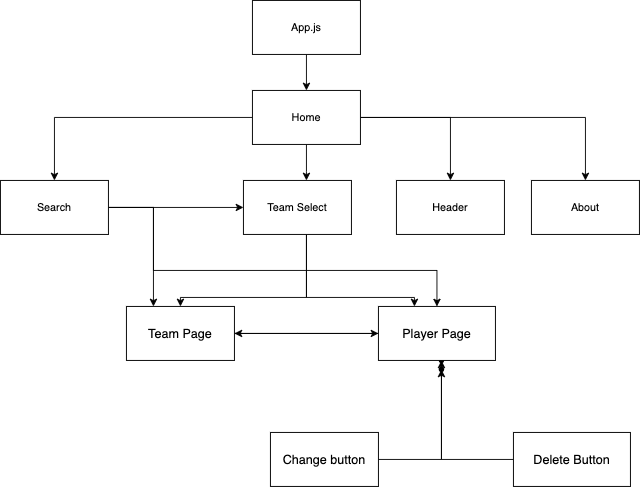

The diagram above was exported from draw.io. Its source (the exported page's mxGraphModel, read from the mxfile embedded in the PNG):
<mxGraphModel dx="1426" dy="620" grid="1" gridSize="10" guides="1" tooltips="1" connect="1" arrows="1" fold="1" page="1" pageScale="1" pageWidth="850" pageHeight="1100" math="0" shadow="0">
  <root>
    <mxCell id="0" />
    <mxCell id="1" parent="0" />
    <mxCell id="kav3HDc17IRfMQ4CYuUF-5" value="" style="edgeStyle=orthogonalEdgeStyle;rounded=0;orthogonalLoop=1;jettySize=auto;html=1;" parent="1" source="kav3HDc17IRfMQ4CYuUF-2" edge="1">
      <mxGeometry relative="1" as="geometry">
        <mxPoint x="400" y="170" as="targetPoint" />
      </mxGeometry>
    </mxCell>
    <mxCell id="kav3HDc17IRfMQ4CYuUF-2" value="App.js" style="whiteSpace=wrap;html=1;align=center;" parent="1" vertex="1">
      <mxGeometry x="340" y="70" width="120" height="60" as="geometry" />
    </mxCell>
    <mxCell id="kav3HDc17IRfMQ4CYuUF-14" value="" style="edgeStyle=orthogonalEdgeStyle;rounded=0;orthogonalLoop=1;jettySize=auto;html=1;" parent="1" source="kav3HDc17IRfMQ4CYuUF-4" target="kav3HDc17IRfMQ4CYuUF-13" edge="1">
      <mxGeometry relative="1" as="geometry" />
    </mxCell>
    <mxCell id="kav3HDc17IRfMQ4CYuUF-16" value="" style="edgeStyle=orthogonalEdgeStyle;rounded=0;orthogonalLoop=1;jettySize=auto;html=1;" parent="1" source="kav3HDc17IRfMQ4CYuUF-4" target="kav3HDc17IRfMQ4CYuUF-15" edge="1">
      <mxGeometry relative="1" as="geometry">
        <Array as="points">
          <mxPoint x="400" y="260" />
          <mxPoint x="400" y="260" />
        </Array>
      </mxGeometry>
    </mxCell>
    <mxCell id="kav3HDc17IRfMQ4CYuUF-20" value="" style="edgeStyle=orthogonalEdgeStyle;rounded=0;orthogonalLoop=1;jettySize=auto;html=1;" parent="1" source="kav3HDc17IRfMQ4CYuUF-4" target="kav3HDc17IRfMQ4CYuUF-19" edge="1">
      <mxGeometry relative="1" as="geometry" />
    </mxCell>
    <mxCell id="kav3HDc17IRfMQ4CYuUF-62" value="" style="edgeStyle=orthogonalEdgeStyle;rounded=0;orthogonalLoop=1;jettySize=auto;html=1;" parent="1" source="kav3HDc17IRfMQ4CYuUF-4" target="kav3HDc17IRfMQ4CYuUF-61" edge="1">
      <mxGeometry relative="1" as="geometry" />
    </mxCell>
    <mxCell id="kav3HDc17IRfMQ4CYuUF-4" value="Home" style="whiteSpace=wrap;html=1;align=center;" parent="1" vertex="1">
      <mxGeometry x="340" y="170" width="120" height="60" as="geometry" />
    </mxCell>
    <mxCell id="kav3HDc17IRfMQ4CYuUF-76" value="" style="edgeStyle=orthogonalEdgeStyle;rounded=0;orthogonalLoop=1;jettySize=auto;html=1;fontSize=14;" parent="1" source="kav3HDc17IRfMQ4CYuUF-13" target="kav3HDc17IRfMQ4CYuUF-15" edge="1">
      <mxGeometry relative="1" as="geometry" />
    </mxCell>
    <mxCell id="kav3HDc17IRfMQ4CYuUF-78" style="edgeStyle=orthogonalEdgeStyle;rounded=0;orthogonalLoop=1;jettySize=auto;html=1;entryX=0.25;entryY=0;entryDx=0;entryDy=0;fontSize=14;" parent="1" source="kav3HDc17IRfMQ4CYuUF-13" target="kav3HDc17IRfMQ4CYuUF-70" edge="1">
      <mxGeometry relative="1" as="geometry" />
    </mxCell>
    <mxCell id="kav3HDc17IRfMQ4CYuUF-79" style="edgeStyle=orthogonalEdgeStyle;rounded=0;orthogonalLoop=1;jettySize=auto;html=1;fontSize=14;" parent="1" source="kav3HDc17IRfMQ4CYuUF-13" target="kav3HDc17IRfMQ4CYuUF-69" edge="1">
      <mxGeometry relative="1" as="geometry">
        <Array as="points">
          <mxPoint x="230" y="370" />
          <mxPoint x="545" y="370" />
        </Array>
      </mxGeometry>
    </mxCell>
    <mxCell id="kav3HDc17IRfMQ4CYuUF-13" value="Search" style="whiteSpace=wrap;html=1;align=center;" parent="1" vertex="1">
      <mxGeometry x="60" y="270" width="120" height="60" as="geometry" />
    </mxCell>
    <mxCell id="kav3HDc17IRfMQ4CYuUF-22" value="" style="edgeStyle=orthogonalEdgeStyle;rounded=0;orthogonalLoop=1;jettySize=auto;html=1;" parent="1" source="kav3HDc17IRfMQ4CYuUF-15" edge="1">
      <mxGeometry relative="1" as="geometry">
        <mxPoint x="520" y="410" as="targetPoint" />
        <Array as="points">
          <mxPoint x="400" y="400" />
        </Array>
      </mxGeometry>
    </mxCell>
    <mxCell id="kav3HDc17IRfMQ4CYuUF-74" style="edgeStyle=orthogonalEdgeStyle;rounded=0;orthogonalLoop=1;jettySize=auto;html=1;entryX=0.5;entryY=0;entryDx=0;entryDy=0;fontSize=14;" parent="1" source="kav3HDc17IRfMQ4CYuUF-15" target="kav3HDc17IRfMQ4CYuUF-70" edge="1">
      <mxGeometry relative="1" as="geometry">
        <Array as="points">
          <mxPoint x="400" y="400" />
          <mxPoint x="260" y="400" />
        </Array>
      </mxGeometry>
    </mxCell>
    <mxCell id="kav3HDc17IRfMQ4CYuUF-15" value="Team Select" style="whiteSpace=wrap;html=1;align=center;" parent="1" vertex="1">
      <mxGeometry x="330" y="270" width="120" height="60" as="geometry" />
    </mxCell>
    <mxCell id="kav3HDc17IRfMQ4CYuUF-19" value="Header" style="whiteSpace=wrap;html=1;align=center;" parent="1" vertex="1">
      <mxGeometry x="500" y="270" width="120" height="60" as="geometry" />
    </mxCell>
    <mxCell id="kav3HDc17IRfMQ4CYuUF-58" value="" style="edgeStyle=orthogonalEdgeStyle;rounded=0;orthogonalLoop=1;jettySize=auto;html=1;" parent="1" source="kav3HDc17IRfMQ4CYuUF-46" target="kav3HDc17IRfMQ4CYuUF-57" edge="1">
      <mxGeometry relative="1" as="geometry" />
    </mxCell>
    <mxCell id="kav3HDc17IRfMQ4CYuUF-46" value="Change button" style="whiteSpace=wrap;html=1;fontSize=14;fontStyle=0;startSize=26;" parent="1" vertex="1">
      <mxGeometry x="360" y="550" width="120" height="60" as="geometry" />
    </mxCell>
    <mxCell id="kav3HDc17IRfMQ4CYuUF-60" value="" style="edgeStyle=orthogonalEdgeStyle;rounded=0;orthogonalLoop=1;jettySize=auto;html=1;" parent="1" source="kav3HDc17IRfMQ4CYuUF-53" target="kav3HDc17IRfMQ4CYuUF-59" edge="1">
      <mxGeometry relative="1" as="geometry" />
    </mxCell>
    <mxCell id="kav3HDc17IRfMQ4CYuUF-53" value="Delete Button" style="whiteSpace=wrap;html=1;align=center;fontSize=14;" parent="1" vertex="1">
      <mxGeometry x="630" y="550" width="130" height="60" as="geometry" />
    </mxCell>
    <mxCell id="kav3HDc17IRfMQ4CYuUF-57" value="" style="shape=waypoint;sketch=0;size=6;pointerEvents=1;points=[];fillColor=default;resizable=0;rotatable=0;perimeter=centerPerimeter;snapToPoint=1;fontSize=14;fontStyle=0;startSize=26;" parent="1" vertex="1">
      <mxGeometry x="530" y="460" width="40" height="40" as="geometry" />
    </mxCell>
    <mxCell id="kav3HDc17IRfMQ4CYuUF-59" value="" style="shape=waypoint;sketch=0;size=6;pointerEvents=1;points=[];fillColor=default;resizable=0;rotatable=0;perimeter=centerPerimeter;snapToPoint=1;" parent="1" vertex="1">
      <mxGeometry x="530" y="450" width="40" height="40" as="geometry" />
    </mxCell>
    <mxCell id="kav3HDc17IRfMQ4CYuUF-61" value="About" style="whiteSpace=wrap;html=1;align=center;" parent="1" vertex="1">
      <mxGeometry x="650" y="270" width="120" height="60" as="geometry" />
    </mxCell>
    <mxCell id="kav3HDc17IRfMQ4CYuUF-77" style="edgeStyle=orthogonalEdgeStyle;rounded=0;orthogonalLoop=1;jettySize=auto;html=1;entryX=1;entryY=0.5;entryDx=0;entryDy=0;fontSize=14;" parent="1" source="kav3HDc17IRfMQ4CYuUF-69" target="kav3HDc17IRfMQ4CYuUF-70" edge="1">
      <mxGeometry relative="1" as="geometry" />
    </mxCell>
    <mxCell id="kav3HDc17IRfMQ4CYuUF-69" value="Player Page" style="whiteSpace=wrap;html=1;align=center;fontSize=14;" parent="1" vertex="1">
      <mxGeometry x="480" y="410" width="130" height="60" as="geometry" />
    </mxCell>
    <mxCell id="kav3HDc17IRfMQ4CYuUF-71" value="" style="edgeStyle=orthogonalEdgeStyle;rounded=0;orthogonalLoop=1;jettySize=auto;html=1;fontSize=14;" parent="1" source="kav3HDc17IRfMQ4CYuUF-70" target="kav3HDc17IRfMQ4CYuUF-69" edge="1">
      <mxGeometry relative="1" as="geometry">
        <Array as="points">
          <mxPoint x="390" y="440" />
          <mxPoint x="390" y="440" />
        </Array>
      </mxGeometry>
    </mxCell>
    <mxCell id="kav3HDc17IRfMQ4CYuUF-70" value="Team Page" style="whiteSpace=wrap;html=1;align=center;fontSize=14;" parent="1" vertex="1">
      <mxGeometry x="200" y="410" width="120" height="60" as="geometry" />
    </mxCell>
  </root>
</mxGraphModel>